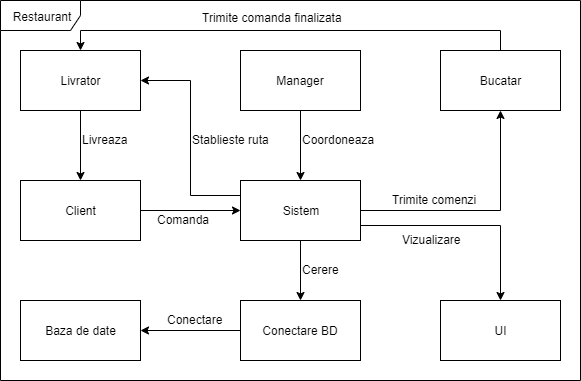

The diagram above was exported from draw.io. Its source (the exported page's mxGraphModel, read from the mxfile embedded in the PNG):
<mxGraphModel dx="1024" dy="485" grid="1" gridSize="10" guides="1" tooltips="1" connect="1" arrows="1" fold="1" page="1" pageScale="1" pageWidth="850" pageHeight="1100" background="#ffffff" math="0" shadow="0">
  <root>
    <mxCell id="0" />
    <mxCell id="1" parent="0" />
    <mxCell id="Dc4w4rDMpXRT-U78SEg--11" style="edgeStyle=orthogonalEdgeStyle;rounded=0;orthogonalLoop=1;jettySize=auto;html=1;exitX=1;exitY=0.5;exitDx=0;exitDy=0;entryX=0.5;entryY=1;entryDx=0;entryDy=0;" edge="1" parent="1" source="Dc4w4rDMpXRT-U78SEg--1" target="Dc4w4rDMpXRT-U78SEg--9">
      <mxGeometry relative="1" as="geometry" />
    </mxCell>
    <mxCell id="Dc4w4rDMpXRT-U78SEg--12" style="edgeStyle=orthogonalEdgeStyle;rounded=0;orthogonalLoop=1;jettySize=auto;html=1;exitX=1;exitY=0.75;exitDx=0;exitDy=0;entryX=0.5;entryY=0;entryDx=0;entryDy=0;" edge="1" parent="1" source="Dc4w4rDMpXRT-U78SEg--1" target="Dc4w4rDMpXRT-U78SEg--7">
      <mxGeometry relative="1" as="geometry" />
    </mxCell>
    <mxCell id="Dc4w4rDMpXRT-U78SEg--13" style="edgeStyle=orthogonalEdgeStyle;rounded=0;orthogonalLoop=1;jettySize=auto;html=1;exitX=0.5;exitY=1;exitDx=0;exitDy=0;entryX=0.5;entryY=0;entryDx=0;entryDy=0;" edge="1" parent="1" source="Dc4w4rDMpXRT-U78SEg--1" target="Dc4w4rDMpXRT-U78SEg--6">
      <mxGeometry relative="1" as="geometry" />
    </mxCell>
    <mxCell id="Dc4w4rDMpXRT-U78SEg--17" style="edgeStyle=orthogonalEdgeStyle;rounded=0;orthogonalLoop=1;jettySize=auto;html=1;exitX=0;exitY=0.25;exitDx=0;exitDy=0;entryX=1;entryY=0.5;entryDx=0;entryDy=0;" edge="1" parent="1" source="Dc4w4rDMpXRT-U78SEg--1" target="Dc4w4rDMpXRT-U78SEg--3">
      <mxGeometry relative="1" as="geometry" />
    </mxCell>
    <mxCell id="Dc4w4rDMpXRT-U78SEg--1" value="Sistem" style="rounded=0;whiteSpace=wrap;html=1;" vertex="1" parent="1">
      <mxGeometry x="440" y="250" width="120" height="60" as="geometry" />
    </mxCell>
    <mxCell id="Dc4w4rDMpXRT-U78SEg--15" style="edgeStyle=orthogonalEdgeStyle;rounded=0;orthogonalLoop=1;jettySize=auto;html=1;exitX=0.5;exitY=1;exitDx=0;exitDy=0;entryX=0.5;entryY=0;entryDx=0;entryDy=0;" edge="1" parent="1" source="Dc4w4rDMpXRT-U78SEg--3" target="Dc4w4rDMpXRT-U78SEg--4">
      <mxGeometry relative="1" as="geometry" />
    </mxCell>
    <mxCell id="Dc4w4rDMpXRT-U78SEg--3" value="Livrator" style="rounded=0;whiteSpace=wrap;html=1;" vertex="1" parent="1">
      <mxGeometry x="220" y="120" width="120" height="60" as="geometry" />
    </mxCell>
    <mxCell id="Dc4w4rDMpXRT-U78SEg--24" style="edgeStyle=orthogonalEdgeStyle;rounded=0;orthogonalLoop=1;jettySize=auto;html=1;exitX=1;exitY=0.5;exitDx=0;exitDy=0;entryX=0;entryY=0.5;entryDx=0;entryDy=0;" edge="1" parent="1" source="Dc4w4rDMpXRT-U78SEg--4" target="Dc4w4rDMpXRT-U78SEg--1">
      <mxGeometry relative="1" as="geometry" />
    </mxCell>
    <mxCell id="Dc4w4rDMpXRT-U78SEg--4" value="Client" style="rounded=0;whiteSpace=wrap;html=1;" vertex="1" parent="1">
      <mxGeometry x="220" y="250" width="120" height="60" as="geometry" />
    </mxCell>
    <mxCell id="Dc4w4rDMpXRT-U78SEg--5" value="Baza de date" style="rounded=0;whiteSpace=wrap;html=1;" vertex="1" parent="1">
      <mxGeometry x="220" y="370" width="120" height="60" as="geometry" />
    </mxCell>
    <mxCell id="Dc4w4rDMpXRT-U78SEg--14" style="edgeStyle=orthogonalEdgeStyle;rounded=0;orthogonalLoop=1;jettySize=auto;html=1;exitX=0;exitY=0.5;exitDx=0;exitDy=0;entryX=1;entryY=0.5;entryDx=0;entryDy=0;" edge="1" parent="1" source="Dc4w4rDMpXRT-U78SEg--6" target="Dc4w4rDMpXRT-U78SEg--5">
      <mxGeometry relative="1" as="geometry" />
    </mxCell>
    <mxCell id="Dc4w4rDMpXRT-U78SEg--6" value="Conectare BD" style="rounded=0;whiteSpace=wrap;html=1;" vertex="1" parent="1">
      <mxGeometry x="440" y="370" width="120" height="60" as="geometry" />
    </mxCell>
    <mxCell id="Dc4w4rDMpXRT-U78SEg--7" value="UI" style="rounded=0;whiteSpace=wrap;html=1;" vertex="1" parent="1">
      <mxGeometry x="640" y="370" width="120" height="60" as="geometry" />
    </mxCell>
    <mxCell id="Dc4w4rDMpXRT-U78SEg--10" style="edgeStyle=orthogonalEdgeStyle;rounded=0;orthogonalLoop=1;jettySize=auto;html=1;exitX=0.5;exitY=1;exitDx=0;exitDy=0;entryX=0.5;entryY=0;entryDx=0;entryDy=0;" edge="1" parent="1" source="Dc4w4rDMpXRT-U78SEg--8" target="Dc4w4rDMpXRT-U78SEg--1">
      <mxGeometry relative="1" as="geometry" />
    </mxCell>
    <mxCell id="Dc4w4rDMpXRT-U78SEg--8" value="Manager" style="rounded=0;whiteSpace=wrap;html=1;" vertex="1" parent="1">
      <mxGeometry x="440" y="120" width="120" height="60" as="geometry" />
    </mxCell>
    <mxCell id="Dc4w4rDMpXRT-U78SEg--18" style="edgeStyle=orthogonalEdgeStyle;rounded=0;orthogonalLoop=1;jettySize=auto;html=1;exitX=0.5;exitY=0;exitDx=0;exitDy=0;entryX=0.5;entryY=0;entryDx=0;entryDy=0;" edge="1" parent="1" source="Dc4w4rDMpXRT-U78SEg--9" target="Dc4w4rDMpXRT-U78SEg--3">
      <mxGeometry relative="1" as="geometry" />
    </mxCell>
    <mxCell id="Dc4w4rDMpXRT-U78SEg--9" value="Bucatar" style="rounded=0;whiteSpace=wrap;html=1;" vertex="1" parent="1">
      <mxGeometry x="640" y="120" width="120" height="60" as="geometry" />
    </mxCell>
    <mxCell id="Dc4w4rDMpXRT-U78SEg--19" value="Trimite comanda finalizata" style="text;html=1;resizable=0;points=[];autosize=1;align=left;verticalAlign=top;spacingTop=-4;" vertex="1" parent="1">
      <mxGeometry x="400" y="78" width="160" height="20" as="geometry" />
    </mxCell>
    <mxCell id="Dc4w4rDMpXRT-U78SEg--20" value="Trimite comenzi" style="text;html=1;resizable=0;points=[];autosize=1;align=left;verticalAlign=top;spacingTop=-4;" vertex="1" parent="1">
      <mxGeometry x="590" y="260" width="100" height="20" as="geometry" />
    </mxCell>
    <mxCell id="Dc4w4rDMpXRT-U78SEg--21" value="Vizualizare" style="text;html=1;resizable=0;points=[];autosize=1;align=left;verticalAlign=top;spacingTop=-4;" vertex="1" parent="1">
      <mxGeometry x="600" y="300" width="70" height="20" as="geometry" />
    </mxCell>
    <mxCell id="Dc4w4rDMpXRT-U78SEg--22" value="Cerere" style="text;html=1;resizable=0;points=[];autosize=1;align=left;verticalAlign=top;spacingTop=-4;" vertex="1" parent="1">
      <mxGeometry x="500" y="330" width="50" height="20" as="geometry" />
    </mxCell>
    <mxCell id="Dc4w4rDMpXRT-U78SEg--23" value="Conectare" style="text;html=1;resizable=0;points=[];autosize=1;align=left;verticalAlign=top;spacingTop=-4;" vertex="1" parent="1">
      <mxGeometry x="365" y="380" width="70" height="20" as="geometry" />
    </mxCell>
    <mxCell id="Dc4w4rDMpXRT-U78SEg--25" value="Comanda" style="text;html=1;resizable=0;points=[];autosize=1;align=left;verticalAlign=top;spacingTop=-4;" vertex="1" parent="1">
      <mxGeometry x="355" y="280" width="70" height="20" as="geometry" />
    </mxCell>
    <mxCell id="Dc4w4rDMpXRT-U78SEg--26" value="Coordoneaza" style="text;html=1;resizable=0;points=[];autosize=1;align=left;verticalAlign=top;spacingTop=-4;" vertex="1" parent="1">
      <mxGeometry x="500" y="200" width="90" height="20" as="geometry" />
    </mxCell>
    <mxCell id="Dc4w4rDMpXRT-U78SEg--27" value="Stablieste ruta" style="text;html=1;resizable=0;points=[];autosize=1;align=left;verticalAlign=top;spacingTop=-4;" vertex="1" parent="1">
      <mxGeometry x="390" y="200" width="90" height="20" as="geometry" />
    </mxCell>
    <mxCell id="Dc4w4rDMpXRT-U78SEg--28" value="Livreaza" style="text;html=1;resizable=0;points=[];autosize=1;align=left;verticalAlign=top;spacingTop=-4;" vertex="1" parent="1">
      <mxGeometry x="280" y="200" width="60" height="20" as="geometry" />
    </mxCell>
    <mxCell id="Dc4w4rDMpXRT-U78SEg--29" value="Restaurant" style="shape=umlFrame;whiteSpace=wrap;html=1;width=80;height=30;" vertex="1" parent="1">
      <mxGeometry x="200" y="70" width="580" height="380" as="geometry" />
    </mxCell>
  </root>
</mxGraphModel>